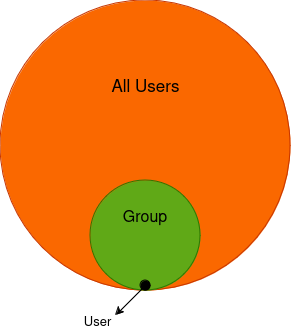

The diagram above was exported from draw.io. Its source (the exported page's mxGraphModel, read from the mxfile embedded in the PNG):
<mxGraphModel dx="765" dy="415" grid="1" gridSize="10" guides="1" tooltips="1" connect="1" arrows="1" fold="1" page="1" pageScale="1" pageWidth="850" pageHeight="1100" math="0" shadow="0">
  <root>
    <mxCell id="0" />
    <mxCell id="1" parent="0" />
    <mxCell id="tJPg2B6DXxMf4cHmV1ut-1" value="" style="ellipse;whiteSpace=wrap;html=1;aspect=fixed;labelBackgroundColor=none;rounded=1;fillColor=#fa6800;fontColor=#000000;strokeColor=#C73500;" vertex="1" parent="1">
      <mxGeometry x="150" y="80" width="290" height="290" as="geometry" />
    </mxCell>
    <mxCell id="tJPg2B6DXxMf4cHmV1ut-2" value="Text" style="text;html=1;align=center;verticalAlign=middle;whiteSpace=wrap;rounded=1;sketch=1;curveFitting=1;jiggle=2;labelBackgroundColor=none;" vertex="1" parent="1">
      <mxGeometry x="280" y="280" width="60" height="30" as="geometry" />
    </mxCell>
    <mxCell id="tJPg2B6DXxMf4cHmV1ut-3" value="All Users" style="text;html=1;align=center;verticalAlign=middle;whiteSpace=wrap;rounded=1;fontSize=17;sketch=1;curveFitting=1;jiggle=2;labelBackgroundColor=none;" vertex="1" parent="1">
      <mxGeometry x="252.5" y="150" width="85" height="30" as="geometry" />
    </mxCell>
    <mxCell id="tJPg2B6DXxMf4cHmV1ut-4" value="" style="ellipse;whiteSpace=wrap;html=1;aspect=fixed;labelBackgroundColor=none;rounded=1;fillColor=#60a917;fontColor=#ffffff;strokeColor=#2D7600;" vertex="1" parent="1">
      <mxGeometry x="240" y="260" width="110" height="110" as="geometry" />
    </mxCell>
    <mxCell id="tJPg2B6DXxMf4cHmV1ut-5" value="Group" style="text;html=1;align=center;verticalAlign=middle;whiteSpace=wrap;rounded=1;fontSize=16;horizontal=1;fontStyle=0;sketch=1;curveFitting=1;jiggle=2;labelBackgroundColor=none;" vertex="1" parent="1">
      <mxGeometry x="265" y="280" width="60" height="30" as="geometry" />
    </mxCell>
    <mxCell id="tJPg2B6DXxMf4cHmV1ut-6" value="" style="ellipse;whiteSpace=wrap;html=1;aspect=fixed;labelBackgroundColor=none;rounded=1;fillColor=#000000;" vertex="1" parent="1">
      <mxGeometry x="290" y="360" width="10" height="10" as="geometry" />
    </mxCell>
    <mxCell id="tJPg2B6DXxMf4cHmV1ut-9" value="User" style="text;html=1;align=center;verticalAlign=middle;whiteSpace=wrap;rounded=1;fontSize=13;sketch=1;curveFitting=1;jiggle=2;labelBackgroundColor=none;" vertex="1" parent="1">
      <mxGeometry x="230" y="390" width="35" height="20" as="geometry" />
    </mxCell>
    <mxCell id="tJPg2B6DXxMf4cHmV1ut-12" value="" style="endArrow=classic;html=1;rounded=1;exitX=0;exitY=1;exitDx=0;exitDy=0;entryX=1;entryY=0.25;entryDx=0;entryDy=0;labelBackgroundColor=none;fontColor=default;strokeColor=default;" edge="1" parent="1" source="tJPg2B6DXxMf4cHmV1ut-6" target="tJPg2B6DXxMf4cHmV1ut-9">
      <mxGeometry width="50" height="50" relative="1" as="geometry">
        <mxPoint x="350" y="290" as="sourcePoint" />
        <mxPoint x="400" y="240" as="targetPoint" />
      </mxGeometry>
    </mxCell>
  </root>
</mxGraphModel>